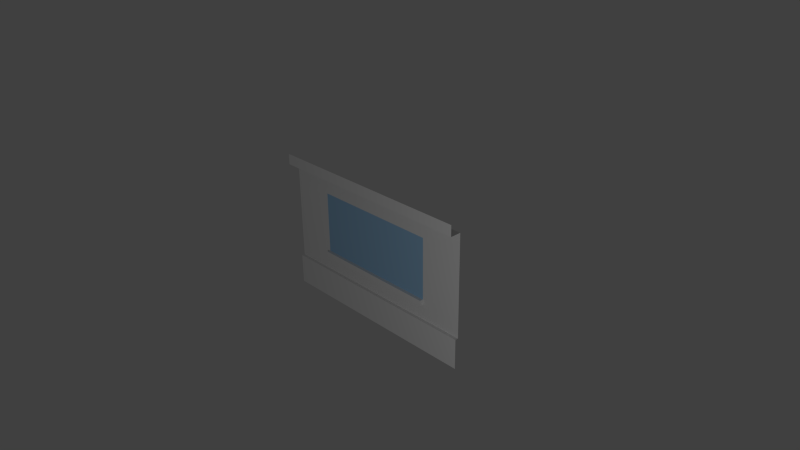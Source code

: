 # Source: Parede_Janela.blend  (saved by Blender 2.76.0; exported with 4.5.12 LTS)
import bpy
from mathutils import Matrix  # noqa: F401  (used for matrix-valued properties, if any)

bpy.ops.wm.read_factory_settings(use_empty=True)
scene = bpy.context.scene
scene.name = 'Scene'

# ---- collections
col_collection_1 = bpy.data.collections.new('Collection 1'); scene.collection.children.link(col_collection_1)

# ---- materials (node trees are filled in below, after node groups)
mat_wallpaper_001 = bpy.data.materials.new('Wallpaper.001')
mat_wallpaper_001.alpha_threshold = 0.0
mat_wallpaper_001.use_transparent_shadow = False
mat_wallpaper_001.preview_render_type = 'FLAT'
mat_wallpaper_001.roughness = 0.5
mat_wood = bpy.data.materials.new('Wood')
mat_wood.alpha_threshold = 0.0
mat_wood.use_transparent_shadow = False
mat_wood.preview_render_type = 'FLAT'
mat_wood.roughness = 0.5
mat_wood.specular_intensity = 0.0
mat_material = bpy.data.materials.new('Material')
mat_material.alpha_threshold = 0.0
mat_material.use_transparent_shadow = False
mat_material.diffuse_color = (0.3293, 0.5619, 0.8, 1.0)
mat_material.roughness = 0.5

# ---- material node trees

# ---- world
world_world = bpy.data.worlds.new('World'); scene.world = world_world
world_world.color = (0.05088, 0.05088, 0.05088)
world_world.use_sun_shadow = False
world_world.sun_shadow_jitter_overblur = 0.0
world_world.cycles.sampling_method = 'MANUAL'
world_world.cycles.sample_map_resolution = 256

# ---- cameras
cam_camera = bpy.data.cameras.new('Camera')
cam_camera.clip_end = 100.0
cam_camera.lens = 35.0
cam_camera.sensor_width = 32.0
cam_camera.sensor_height = 18.0
cam_camera.ortho_scale = 7.314
cam_camera.dof.focus_distance = 0.0
cam_camera.dof.aperture_fstop = 128.0

# ---- lights
light_lamp = bpy.data.lights.new('Lamp', 'POINT')
light_lamp.transmission_factor = 0.0
light_lamp.cutoff_distance = 30.0
light_lamp.energy = 100.0
light_lamp.shadow_buffer_clip_start = 1.001
light_lamp.shadow_soft_size = 0.1
light_lamp.shadow_maximum_resolution = 0.006
light_lamp.use_absolute_resolution = True
light_lamp.cycles.use_multiple_importance_sampling = False

# ---- meshes
me_plane = bpy.data.meshes.new('Plane')
me_plane.from_pydata([(-1.0, 4.013e-08, 0.85), (-1.0, -3.717e-08, -0.5784), (1.0, -3.717e-08, -0.5784), (1.0, 4.013e-08, 0.85), (1.0, -0.1519, 0.85), (1.0, -0.1519, 1.0), (-1.0, -0.1519, 1.0), (-1.0, -0.1519, 0.85), (-1.0, -0.04419, -0.5784), (-1.0, -0.04419, -1.0), (1.0, -0.04419, -1.0), (1.0, -0.04419, -0.5784), (0.6, -3.717e-08, -0.5784), (0.2, -3.717e-08, -0.5784), (-0.2, -3.717e-08, -0.5784), (-0.6, -3.717e-08, -0.5784), (0.6, 4.013e-08, 0.85), (0.2, 4.013e-08, 0.85), (-0.2, 4.013e-08, 0.85), (-0.6, 4.013e-08, 0.85), (0.6, -0.1519, 1.0), (0.2, -0.1519, 1.0), (-0.2, -0.1519, 1.0), (-0.6, -0.1519, 1.0), (0.6, -0.1519, 0.85), (0.2, -0.1519, 0.85), (-0.2, -0.1519, 0.85), (-0.6, -0.1519, 0.85), (-0.6, -0.04419, -1.0), (-0.2, -0.04419, -1.0), (0.2, -0.04419, -1.0), (0.6, -0.04419, -1.0), (0.6, -0.04419, -0.5784), (0.2, -0.04419, -0.5784), (-0.2, -0.04419, -0.5784), (-0.6, -0.04419, -0.5784), (-1.0, 2.467e-08, 0.5643), (-1.0, 9.206e-09, 0.2786), (-1.0, -6.253e-09, -0.007061), (-1.0, -2.171e-08, -0.2927), (1.0, -2.171e-08, -0.2927), (1.0, -6.253e-09, -0.007061), (1.0, 9.206e-09, 0.2786), (1.0, 2.467e-08, 0.5643), (-0.6, -2.171e-08, -0.2927), (-0.6, -6.253e-09, -0.007061), (-0.6, 9.206e-09, 0.2786), (-0.6, 2.467e-08, 0.5643), (-0.2, -2.171e-08, -0.2927), (-0.2, -6.253e-09, -0.007061), (-0.2, 9.206e-09, 0.2786), (-0.2, 2.467e-08, 0.5643), (0.2, -2.171e-08, -0.2927), (0.2, -6.253e-09, -0.007061), (0.2, 9.206e-09, 0.2786), (0.2, 2.467e-08, 0.5643), (0.6, -2.171e-08, -0.2927), (0.6, -6.253e-09, -0.007061), (0.6, 9.206e-09, 0.2786), (0.6, 2.467e-08, 0.5643), (-1.0, -2.558e-08, -0.3642), (-1.0, -2.944e-08, -0.4356), (-1.0, -3.331e-08, -0.507), (1.0, -3.331e-08, -0.507), (1.0, -2.944e-08, -0.4356), (1.0, -2.558e-08, -0.3642), (-0.6, -3.331e-08, -0.507), (-0.6, -2.944e-08, -0.4356), (-0.6, -2.558e-08, -0.3642), (-0.2, -3.331e-08, -0.507), (-0.2, -2.944e-08, -0.4356), (-0.2, -2.558e-08, -0.3642), (0.2, -3.331e-08, -0.507), (0.2, -2.944e-08, -0.4356), (0.2, -2.558e-08, -0.3642), (0.6, -3.331e-08, -0.507), (0.6, -2.944e-08, -0.4356), (0.6, -2.558e-08, -0.3642), (-0.6, -0.04673, -0.3642), (-0.6, -0.04673, -0.2927), (-0.2, -0.04673, -0.3642), (-0.2, -0.04673, -0.2927), (0.2, -0.04673, -0.3642), (0.2, -0.04673, -0.2927), (0.6, -0.04673, -0.3642), (0.6, -0.04673, -0.2927)], [], [(59, 43, 3, 16), (24, 4, 5, 20), (16, 3, 4, 24), (31, 10, 11, 32), (15, 1, 8, 35), (2, 12, 32, 11), (12, 13, 33, 32), (13, 14, 34, 33), (14, 15, 35, 34), (9, 28, 35, 8), (28, 29, 34, 35), (29, 30, 33, 34), (30, 31, 32, 33), (0, 19, 27, 7), (19, 18, 26, 27), (18, 17, 25, 26), (17, 16, 24, 25), (7, 27, 23, 6), (27, 26, 22, 23), (26, 25, 21, 22), (25, 24, 20, 21), (36, 47, 19, 0), (47, 51, 18, 19), (51, 55, 17, 18), (55, 59, 16, 17), (77, 56, 85, 84), (52, 56, 57, 53), (53, 57, 58, 54), (54, 58, 59, 55), (56, 52, 83, 85), (48, 52, 53, 49), (49, 53, 54, 50), (50, 54, 55, 51), (68, 71, 80, 78), (44, 48, 49, 45), (45, 49, 50, 46), (46, 50, 51, 47), (60, 68, 44, 39), (39, 44, 45, 38), (38, 45, 46, 37), (37, 46, 47, 36), (77, 65, 40, 56), (56, 40, 41, 57), (57, 41, 42, 58), (58, 42, 43, 59), (12, 2, 63, 75), (75, 63, 64, 76), (76, 64, 65, 77), (1, 15, 66, 62), (62, 66, 67, 61), (61, 67, 68, 60), (15, 14, 69, 66), (66, 69, 70, 67), (67, 70, 71, 68), (14, 13, 72, 69), (69, 72, 73, 70), (70, 73, 74, 71), (13, 12, 75, 72), (72, 75, 76, 73), (73, 76, 77, 74), (82, 84, 85, 83), (80, 82, 83, 81), (78, 80, 81, 79), (71, 74, 82, 80), (74, 77, 84, 82), (48, 44, 79, 81), (44, 68, 78, 79), (52, 48, 81, 83)])
me_plane.polygons.foreach_set('material_index', [0, 1, 1, 1, 1, 1, 1, 1, 1, 1, 1, 1, 1, 1, 1, 1, 1, 1, 1, 1, 1, 0, 0, 0, 0, 1, 2, 2, 2, 1, 2, 2, 2, 0, 2, 2, 2, 0, 0, 0, 0, 0, 0, 0, 0, 0, 0, 0, 0, 0, 0, 0, 0, 0, 0, 0, 0, 0, 0, 0, 1, 1, 1, 0, 0, 1, 1, 1])
_uv = me_plane.uv_layers.new(name='UVMap')
_uv.uv.foreach_set('vector', [0.844, 0.5327, 0.9977, 0.5327, 0.9977, 0.6652, 0.844, 0.6652, 0.6443, 0.9677, 0.798, 0.9677, 0.798, 1.037, 0.6443, 1.037, 0.6443, 0.8973, 0.798, 0.8973, 0.798, 0.9677, 0.6443, 0.9677, 0.8069, 0.00174, 1.007, 0.002172, 1.003, 0.9978, 0.8026, 0.997, 0.1831, 0.2351, 0.02935, 0.2351, 0.02935, 0.2146, 0.1831, 0.2146, 0.798, 0.2351, 0.6443, 0.2351, 0.6443, 0.2146, 0.798, 0.2146, 0.6443, 0.2351, 0.4906, 0.2351, 0.4906, 0.2146, 0.6443, 0.2146, 0.4906, 0.2351, 0.3368, 0.2351, 0.3368, 0.2146, 0.4906, 0.2146, 0.3368, 0.2351, 0.1831, 0.2351, 0.1831, 0.2146, 0.3368, 0.2146, 0.00588, 1.34e-05, 0.2061, 0.0004451, 0.2018, 0.9944, 0.001563, 0.9935, 0.2061, 0.0004451, 0.4064, 0.0008768, 0.4021, 0.9952, 0.2018, 0.9944, 0.4064, 0.0008768, 0.6066, 0.001308, 0.6023, 0.9961, 0.4021, 0.9952, 0.6066, 0.001308, 0.8069, 0.00174, 0.8026, 0.997, 0.6023, 0.9961, 0.02935, 0.8973, 0.1831, 0.8973, 0.1831, 0.9677, 0.02935, 0.9677, 0.1831, 0.8973, 0.3368, 0.8973, 0.3368, 0.9677, 0.1831, 0.9677, 0.3368, 0.8973, 0.4906, 0.8973, 0.4906, 0.9677, 0.3368, 0.9677, 0.4906, 0.8973, 0.6443, 0.8973, 0.6443, 0.9677, 0.4906, 0.9677, 0.02935, 0.9677, 0.1831, 0.9677, 0.1831, 1.037, 0.02935, 1.037, 0.1831, 0.9677, 0.3368, 0.9677, 0.3368, 1.037, 0.1831, 1.037, 0.3368, 0.9677, 0.4906, 0.9677, 0.4906, 1.037, 0.3368, 1.037, 0.4906, 0.9677, 0.6443, 0.9677, 0.6443, 1.037, 0.4906, 1.037, 0.2291, 0.5327, 0.3828, 0.5327, 0.3828, 0.6652, 0.2291, 0.6652, 0.3828, 0.5327, 0.5365, 0.5327, 0.5365, 0.6652, 0.3828, 0.6652, 0.5365, 0.5327, 0.6903, 0.5327, 0.6903, 0.6652, 0.5365, 0.6652, 0.6903, 0.5327, 0.844, 0.5327, 0.844, 0.6652, 0.6903, 0.6652, 0.844, 0.1023, 0.844, 0.1354, 0.844, 0.1354, 0.844, 0.1023, 0.6903, 0.1354, 0.844, 0.1354, 0.844, 0.2679, 0.6903, 0.2679, 0.6903, 0.2679, 0.844, 0.2679, 0.844, 0.4003, 0.6903, 0.4003, 0.6903, 0.4003, 0.844, 0.4003, 0.844, 0.5327, 0.6903, 0.5327, 0.844, 0.1354, 0.6903, 0.1354, 0.6903, 0.1354, 0.844, 0.1354, 0.5365, 0.1354, 0.6903, 0.1354, 0.6903, 0.2679, 0.5365, 0.2679, 0.5365, 0.2679, 0.6903, 0.2679, 0.6903, 0.4003, 0.5365, 0.4003, 0.5365, 0.4003, 0.6903, 0.4003, 0.6903, 0.5327, 0.5365, 0.5327, 0.3828, 0.1023, 0.5365, 0.1023, 0.5365, 0.1023, 0.3828, 0.1023, 0.3828, 0.1354, 0.5365, 0.1354, 0.5365, 0.2679, 0.3828, 0.2679, 0.3828, 0.2679, 0.5365, 0.2679, 0.5365, 0.4003, 0.3828, 0.4003, 0.3828, 0.4003, 0.5365, 0.4003, 0.5365, 0.5327, 0.3828, 0.5327, 0.2291, 0.1023, 0.3828, 0.1023, 0.3828, 0.1354, 0.2291, 0.1354, 0.2291, 0.1354, 0.3828, 0.1354, 0.3828, 0.2679, 0.2291, 0.2679, 0.2291, 0.2679, 0.3828, 0.2679, 0.3828, 0.4003, 0.2291, 0.4003, 0.2291, 0.4003, 0.3828, 0.4003, 0.3828, 0.5327, 0.2291, 0.5327, 0.844, 0.1023, 0.9977, 0.1023, 0.9977, 0.1354, 0.844, 0.1354, 0.844, 0.1354, 0.9977, 0.1354, 0.9977, 0.2679, 0.844, 0.2679, 0.844, 0.2679, 0.9977, 0.2679, 0.9977, 0.4003, 0.844, 0.4003, 0.844, 0.4003, 0.9977, 0.4003, 0.9977, 0.5327, 0.844, 0.5327, 0.844, 0.002966, 0.9977, 0.002966, 0.9977, 0.03608, 0.844, 0.03608, 0.844, 0.03608, 0.9977, 0.03608, 0.9977, 0.06919, 0.844, 0.06919, 0.844, 0.06919, 0.9977, 0.06919, 0.9977, 0.1023, 0.844, 0.1023, 0.2291, 0.002966, 0.3828, 0.002966, 0.3828, 0.03608, 0.2291, 0.03608, 0.2291, 0.03608, 0.3828, 0.03608, 0.3828, 0.06919, 0.2291, 0.06919, 0.2291, 0.06919, 0.3828, 0.06919, 0.3828, 0.1023, 0.2291, 0.1023, 0.3828, 0.002966, 0.5365, 0.002966, 0.5365, 0.03608, 0.3828, 0.03608, 0.3828, 0.03608, 0.5365, 0.03608, 0.5365, 0.06919, 0.3828, 0.06919, 0.3828, 0.06919, 0.5365, 0.06919, 0.5365, 0.1023, 0.3828, 0.1023, 0.5365, 0.002966, 0.6903, 0.002966, 0.6903, 0.03608, 0.5365, 0.03608, 0.5365, 0.03608, 0.6903, 0.03608, 0.6903, 0.06919, 0.5365, 0.06919, 0.5365, 0.06919, 0.6903, 0.06919, 0.6903, 0.1023, 0.5365, 0.1023, 0.6903, 0.002966, 0.844, 0.002966, 0.844, 0.03608, 0.6903, 0.03608, 0.6903, 0.03608, 0.844, 0.03608, 0.844, 0.06919, 0.6903, 0.06919, 0.6903, 0.06919, 0.844, 0.06919, 0.844, 0.1023, 0.6903, 0.1023, 0.6903, 0.1023, 0.844, 0.1023, 0.844, 0.1354, 0.6903, 0.1354, 0.5365, 0.1023, 0.6903, 0.1023, 0.6903, 0.1354, 0.5365, 0.1354, 0.3828, 0.1023, 0.5365, 0.1023, 0.5365, 0.1354, 0.3828, 0.1354, 0.5365, 0.1023, 0.6903, 0.1023, 0.6903, 0.1023, 0.5365, 0.1023, 0.6903, 0.1023, 0.844, 0.1023, 0.844, 0.1023, 0.6903, 0.1023, 0.5365, 0.1354, 0.3828, 0.1354, 0.3828, 0.1354, 0.5365, 0.1354, 0.3828, 0.1354, 0.3828, 0.1023, 0.3828, 0.1023, 0.3828, 0.1354, 0.6903, 0.1354, 0.5365, 0.1354, 0.5365, 0.1354, 0.6903, 0.1354])
me_plane.materials.append(mat_wallpaper_001)
me_plane.materials.append(mat_wood)
me_plane.materials.append(mat_material)
me_plane.use_remesh_preserve_volume = False
me_plane.use_remesh_preserve_attributes = False
me_plane.use_mirror_vertex_groups = False
me_plane.update()

# ---- objects
ob_plane = bpy.data.objects.new('Plane', me_plane)
ob_lamp = bpy.data.objects.new('Lamp', light_lamp)
ob_camera = bpy.data.objects.new('Camera', cam_camera)

# ---- transforms, parenting, visibility, modifiers, constraints
ob_plane.location = (0.0, 0.0, 0.0)
ob_plane.scale = (1.5, 0.9876, 1.0)
ob_plane.lineart.crease_threshold = 0.0
ob_lamp.location = (4.076, -3.984, 0.9587)
ob_lamp.rotation_euler = (0.6503, 0.05522, 1.866)
ob_lamp.lock_rotations_4d = False
ob_lamp.empty_display_type = 'ARROWS'
ob_lamp.color = (0.0, 0.0, 0.0, 0.0)
ob_lamp.lineart.crease_threshold = 0.0
ob_camera.location = (7.481, -6.508, 5.344)
ob_camera.rotation_euler = (1.109, 0.01082, 0.8149)
ob_camera.lock_rotations_4d = False
ob_camera.empty_display_type = 'ARROWS'
ob_camera.color = (0.0, 0.0, 0.0, 0.0)
ob_camera.display_type = 'WIRE'
ob_camera.lineart.crease_threshold = 0.0

# ---- collection membership
col_collection_1.objects.link(ob_plane)
col_collection_1.objects.link(ob_lamp)
col_collection_1.objects.link(ob_camera)

# ---- scene / render settings (as saved in the file)
scene.camera = ob_camera
scene.frame_start = 1; scene.frame_end = 250; scene.frame_set(1)
scene.render.engine = 'BLENDER_EEVEE_NEXT'
scene.render.resolution_percentage = 50
scene.render.dither_intensity = 0.0
scene.cycles.use_denoising = False
scene.cycles.samples = 10
scene.cycles.sampling_pattern = 'TABULATED_SOBOL'
scene.cycles.light_sampling_threshold = 0.0
scene.cycles.use_adaptive_sampling = False
scene.cycles.use_light_tree = False
scene.cycles.blur_glossy = 0.0
scene.cycles.pixel_filter_type = 'GAUSSIAN'
scene.cycles.sample_clamp_indirect = 0.0
scene.view_settings.view_transform = 'Standard'
bpy.context.view_layer.update()
